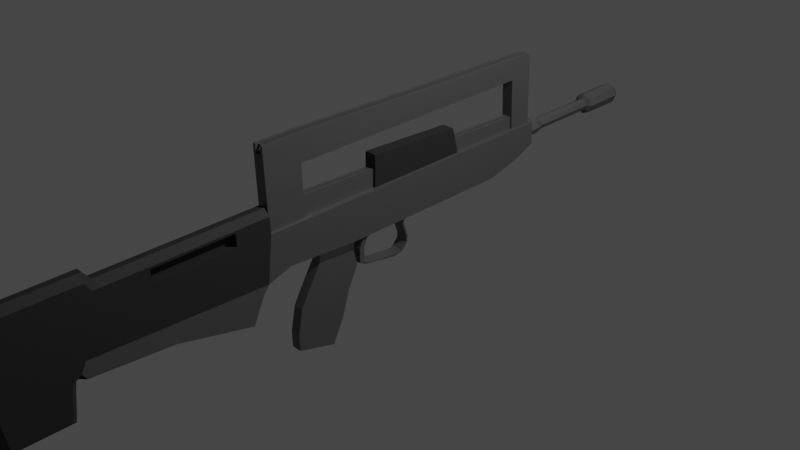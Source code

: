 # Source: FAMAS.blend  (saved by Blender 2.80.75; exported with 4.5.12 LTS)
import bpy
from mathutils import Matrix  # noqa: F401  (used for matrix-valued properties, if any)

bpy.ops.wm.read_factory_settings(use_empty=True)
scene = bpy.context.scene
scene.name = 'Scene'

# ---- collections
col_collection = bpy.data.collections.new('Collection'); scene.collection.children.link(col_collection)

# ---- materials (node trees are filled in below, after node groups)
mat_body = bpy.data.materials.new('Body')
mat_body.alpha_threshold = 0.0
mat_body.use_transparent_shadow = False
mat_body.line_color = (0.0, 0.0, 0.0, 1.0)
mat_secondary = bpy.data.materials.new('Secondary')
mat_secondary.use_transparent_shadow = False

# ---- material node trees
mat_body.use_nodes = True; mat_body.node_tree.nodes.clear()
_N = mat_body.node_tree.nodes; _L = mat_body.node_tree.links
n0 = _N.new('ShaderNodeOutputMaterial'); n0.name = 'Material Output'; n0.location = (300, 300)
n1 = _N.new('ShaderNodeBsdfPrincipled'); n1.name = 'Principled BSDF'; n1.location = (10, 300)
n1.distribution = 'GGX'
n1.subsurface_method = 'BURLEY'
n1.inputs[0].default_value = (0.1306, 0.1306, 0.1306, 1.0)
n1.inputs[1].default_value = 0.4682
n1.inputs[2].default_value = 0.4773
n1.inputs[3].default_value = 1.45
n1.inputs[27].default_value = (0.0, 0.0, 0.0, 1.0)
n1.inputs[28].default_value = 1.0
_L.new(n1.outputs[0], n0.inputs[0])
n0.is_active_output = True
mat_secondary.use_nodes = True; mat_secondary.node_tree.nodes.clear()
_N = mat_secondary.node_tree.nodes; _L = mat_secondary.node_tree.links
n0 = _N.new('ShaderNodeOutputMaterial'); n0.name = 'Material Output'; n0.location = (300, 300)
n1 = _N.new('ShaderNodeBsdfPrincipled'); n1.name = 'Principled BSDF'; n1.location = (10, 300)
n1.distribution = 'GGX'
n1.subsurface_method = 'BURLEY'
n1.inputs[0].default_value = (0.03266, 0.03266, 0.03266, 1.0)
n1.inputs[1].default_value = 0.35
n1.inputs[2].default_value = 0.7409
n1.inputs[3].default_value = 1.45
n1.inputs[27].default_value = (0.0, 0.0, 0.0, 1.0)
n1.inputs[28].default_value = 1.0
_L.new(n1.outputs[0], n0.inputs[0])
n0.is_active_output = True

# ---- world
world_world = bpy.data.worlds.new('World'); scene.world = world_world
world_world.use_nodes = True; world_world.node_tree.nodes.clear()
_N = world_world.node_tree.nodes; _L = world_world.node_tree.links
n0 = _N.new('ShaderNodeOutputWorld'); n0.name = 'World Output'; n0.location = (300, 300)
n1 = _N.new('ShaderNodeBackground'); n1.name = 'Background'; n1.location = (10, 300)
n1.inputs[0].default_value = (0.05088, 0.05088, 0.05088, 1.0)
_L.new(n1.outputs[0], n0.inputs[0])
n0.is_active_output = True
world_world.color = (0.05088, 0.05088, 0.05088)
world_world.use_sun_shadow = False
world_world.sun_shadow_jitter_overblur = 0.0

# ---- cameras
cam_camera = bpy.data.cameras.new('Camera')
cam_camera.clip_end = 100.0
cam_camera.ortho_scale = 7.314

# ---- lights
light_light = bpy.data.lights.new('Light', 'POINT')
light_light.transmission_factor = 0.0
light_light.energy = 1000.0
light_light.shadow_soft_size = 0.1
light_light.shadow_maximum_resolution = 0.006
light_light.use_absolute_resolution = True

# ---- meshes
me_cube_001 = bpy.data.meshes.new('Cube.001')
me_cube_001.from_pydata([(0.1041, -3.436, -0.3847), (0.1041, -3.362, 0.1041), (0.1041, -0.05724, -0.258), (0.1041, -0.05724, 0.1041), (0.1041, 0.2014, 0.1041), (0.1041, 0.2014, -0.1498), (0.1041, -2.831, -0.3199), (0.1041, -2.402, -0.3523), (0.1041, -0.437, -0.3523), (0.1041, -3.504, -0.4737), (0.1041, -3.173, -0.3002), (0.1041, -5.135, 0.1041), (0.1041, -5.291, -0.3056), (0.1041, -3.638, -0.7451), (0.1041, -4.454, -0.5466), (0.06602, -3.349, 0.09604), (0.06602, -3.349, 0.9497), (0.06602, -2.939, 0.09604), (0.06602, -2.939, 0.9497), (0.06602, -2.939, 0.6566), (0.06602, -3.349, 0.6566), (0.06602, 0.172, 0.8833), (0.06602, 0.172, 0.6566), (0.06602, -0.09383, 0.8906), (0.06602, -0.09383, 0.6566), (0.06602, 0.172, 0.08863), (0.06602, -0.09383, 0.08863), (0.05678, -2.802, -0.4412), (0.05678, -2.373, -0.4736), (0.05703, -2.913, -0.6129), (0.05703, -2.336, -0.6453), (0.05741, -3.053, -0.8467), (0.05741, -2.46, -0.8791), (0.05822, -3.114, -1.119), (0.05822, -2.554, -1.152), (0.05913, -3.112, -1.296), (0.05913, -2.693, -1.416), (0.1041, -2.629, -0.3154), (0.1041, -2.259, -0.3523), (0.1041, -2.546, -0.3135), (0.1041, -2.2, -0.3523), (0.06745, -2.259, -0.3918), (0.06745, -2.2, -0.3918), (0.06745, -2.305, -0.4855), (0.06745, -2.246, -0.4855), (0.06745, -2.309, -0.6408), (0.06745, -2.25, -0.6408), (0.06745, -2.243, -0.6787), (0.06745, -2.184, -0.6787), (0.06745, -1.845, -0.7527), (0.06745, -1.791, -0.7306), (0.06745, -1.74, -0.7313), (0.06745, -1.75, -0.7126), (0.06745, -1.672, -0.6595), (0.06745, -1.682, -0.6409), (0.06745, -1.657, -0.581), (0.06745, -1.678, -0.5838), (0.06745, -1.707, -0.4144), (0.06745, -1.728, -0.4171), (0.09852, -1.716, -0.342), (0.09852, -1.737, -0.3447), (0.03301, -2.939, 0.9497), (0.03301, -3.349, 0.09604), (0.03301, -2.939, 0.09604), (0.03301, -3.349, 0.9497), (0.03301, -3.349, 0.6566), (0.03301, -2.939, 0.6566), (0.03301, 0.172, 0.8833), (0.03301, 0.172, 0.6566), (0.03301, -0.09383, 0.6566), (0.03301, -0.09383, 0.8906), (0.03301, 0.172, 0.08863), (0.03301, -0.09383, 0.08863), (0.03301, -3.349, 0.8529), (0.03301, 0.172, 0.8529), (0.03301, -0.09383, 0.8529), (0.03301, -2.939, 0.8529), (0.04802, -3.314, 0.8434), (0.04802, -3.314, 0.9394), (0.04802, -3.3, 0.8434), (0.04802, -3.3, 0.9394), (0.01911, -3.3, 0.8807), (0.01911, -3.314, 0.8807), (0.02703, -3.3, 0.8998), (0.02703, -3.314, 0.8998), (0.01911, -3.3, 0.9189), (0.01911, -3.314, 0.9189), (0.003411, 0.1596, 0.7869), (0.003411, 0.1596, 0.8966), (0.003411, 0.1662, 0.7869), (0.003411, 0.1662, 0.8966), (0.06458, 0.3348, 0.05594), (0.06458, 0.1522, 0.05594), (0.09134, 0.3348, -0.008649), (0.09134, 0.1522, -0.008649), (0.06458, 0.3348, -0.07323), (0.06458, 0.1522, -0.07323), (0.04786, 0.4242, 0.03921), (0.06768, 0.4242, -0.008649), (0.04786, 0.4242, -0.0565), (0.04786, 1.198, 0.03921), (0.06768, 1.198, -0.00865), (0.04786, 1.198, -0.0565), (0.08322, 1.224, 0.07457), (0.1177, 1.224, -0.00865), (0.08322, 1.224, -0.09187), (0.08322, 1.677, 0.07457), (0.1177, 1.677, -0.008649), (0.08322, 1.677, -0.09187), (0.06799, 1.725, 0.05934), (0.09615, 1.725, -0.008649), (0.06799, 1.725, -0.07664), (-0.04108, -2.985, 0.07701), (-0.04108, -2.985, 0.3259), (-0.04108, -0.06343, 0.07701), (-0.04108, -0.06343, 0.236), (0.04559, -2.985, 0.07701), (0.04559, -2.985, 0.3259), (0.04559, -0.06343, 0.07701), (0.04559, -0.06343, 0.236), (0.002251, -0.06343, 0.07701), (0.002251, -0.06343, 0.236), (0.002251, -2.985, 0.07701), (0.002251, -2.985, 0.3259), (0.1041, -6.083, 0.1041), (0.03619, -6.153, 0.1041), (0.03619, -6.153, -0.258), (0.1041, -6.083, -0.2618), (0.03619, -3.365, 0.3553), (0.1041, -3.364, 0.2874), (0.1041, -6.082, 0.3553), (0.03619, -6.153, 0.3553), (0.03619, -6.153, -0.4737), (0.1041, -6.083, -0.4737), (0.03619, -5.09, 0.3553), (0.1041, -5.125, 0.2874), (0.1041, -5.443, -0.4737), (0.03619, -5.374, -0.4737), (0.1041, -5.306, -0.4791), (0.1041, -5.306, -0.4737), (0.1041, -5.344, -0.4128), (0.1041, -6.066, 0.3823), (0.03619, -6.097, 0.4502), (0.1041, -5.193, 0.3823), (0.03619, -5.158, 0.4502), (0.1041, -6.036, -0.8124), (0.03619, -6.096, -0.8803), (0.1041, -5.495, -0.8124), (0.03619, -5.437, -0.8803), (-0.1041, -3.436, -0.3847), (-0.1041, -3.362, 0.1041), (-0.1041, -0.05724, -0.258), (-0.1041, -0.05724, 0.1041), (0.0, -0.05724, -0.258), (0.0, -0.05724, 0.1041), (0.0, -3.436, -0.3847), (0.0, -3.362, 0.1041), (0.0, 0.2014, 0.1041), (-0.1041, 0.2014, 0.1041), (-0.1041, 0.2014, -0.1498), (0.0, 0.2014, -0.1498), (0.0, -2.834, -0.3199), (-0.1041, -2.831, -0.3199), (-0.1041, -2.402, -0.3523), (-0.1041, -0.437, -0.3523), (0.0, -0.437, -0.3523), (0.0, -2.404, -0.3523), (0.0, -6.153, -0.258), (0.0, -6.153, 0.1041), (0.0, -3.365, 0.3553), (0.0, -6.153, 0.3553), (0.0, -3.504, -0.4737), (-0.1041, -3.504, -0.4737), (0.0, -6.153, -0.4737), (0.0, -3.174, -0.3002), (-0.1041, -3.173, -0.3002), (0.0, -5.135, 0.1041), (-0.1041, -5.135, 0.1041), (-0.1041, -5.291, -0.3056), (0.0, -5.291, -0.3056), (0.0, -5.09, 0.3553), (0.0, -5.374, -0.4737), (0.0, -6.097, 0.4502), (0.0, -5.158, 0.4502), (0.0, -6.096, -0.8803), (0.0, -5.437, -0.8803), (0.0, -3.638, -0.7451), (-0.1041, -3.638, -0.7451), (0.0, -4.454, -0.5466), (-0.1041, -4.454, -0.5466), (-0.06602, -3.349, 0.09604), (-0.06602, -3.349, 0.9497), (-0.06602, -2.939, 0.09604), (-0.06602, -2.939, 0.9497), (0.0, -2.939, 0.09604), (0.0, -3.349, 0.09604), (-0.06602, -2.939, 0.6566), (-0.06602, -3.349, 0.6566), (0.0, -3.349, 0.6566), (0.0, -2.939, 0.6566), (-0.06602, 0.172, 0.8833), (-0.06602, 0.172, 0.6566), (0.0, 0.172, 0.6566), (-0.06602, -0.09383, 0.8906), (0.0, -0.09383, 0.6566), (-0.06602, -0.09383, 0.6566), (0.0, 0.172, 0.08863), (-0.06602, 0.172, 0.08863), (0.0, -0.09383, 0.08863), (-0.06602, -0.09383, 0.08863), (-0.05678, -2.802, -0.4412), (0.0, -2.804, -0.4412), (-0.05678, -2.373, -0.4736), (0.0, -2.375, -0.4736), (-0.05703, -2.913, -0.6129), (0.0, -2.916, -0.6129), (-0.05703, -2.336, -0.6453), (0.0, -2.339, -0.6453), (-0.05741, -3.053, -0.8467), (0.0, -3.056, -0.8467), (-0.05741, -2.46, -0.8791), (0.0, -2.463, -0.8791), (-0.05822, -3.114, -1.119), (0.0, -3.117, -1.119), (-0.05822, -2.554, -1.152), (0.0, -2.557, -1.152), (-0.05913, -3.112, -1.296), (0.0, -3.115, -1.296), (-0.05913, -2.693, -1.416), (0.0, -2.696, -1.415), (-0.1041, -2.629, -0.3154), (0.0, -2.631, -0.3154), (-0.1041, -2.259, -0.3523), (0.0, -2.261, -0.3523), (-0.1041, -2.546, -0.3135), (-0.1041, -2.2, -0.3523), (0.0, -2.548, -0.3135), (0.0, -2.202, -0.3523), (0.0, -2.202, -0.3918), (0.0, -2.261, -0.3918), (-0.06745, -2.259, -0.3918), (-0.06745, -2.2, -0.3918), (0.0, -2.248, -0.4855), (0.0, -2.307, -0.4855), (-0.06745, -2.305, -0.4855), (-0.06745, -2.246, -0.4855), (0.0, -2.252, -0.6408), (0.0, -2.311, -0.6408), (-0.06745, -2.309, -0.6408), (-0.06745, -2.25, -0.6408), (0.0, -2.187, -0.6787), (0.0, -2.245, -0.6787), (-0.06745, -2.243, -0.6787), (-0.06745, -2.184, -0.6787), (0.0, -1.793, -0.7313), (0.0, -1.847, -0.7535), (-0.06745, -1.845, -0.7527), (-0.06745, -1.791, -0.7306), (0.0, -1.749, -0.7133), (0.0, -1.739, -0.732), (-0.06745, -1.74, -0.7313), (-0.06745, -1.75, -0.7126), (0.0, -1.682, -0.6415), (0.0, -1.672, -0.6602), (-0.06745, -1.672, -0.6595), (-0.06745, -1.682, -0.6409), (0.0, -1.677, -0.5837), (0.0, -1.656, -0.5809), (-0.06745, -1.657, -0.581), (-0.06745, -1.678, -0.5838), (0.0, -1.727, -0.417), (0.0, -1.706, -0.4143), (-0.06745, -1.707, -0.4144), (-0.06745, -1.728, -0.4171), (0.0, -1.736, -0.3446), (0.0, -1.715, -0.3419), (-0.09852, -1.716, -0.342), (-0.09852, -1.737, -0.3447), (-0.03301, -2.939, 0.9497), (-0.03301, -3.349, 0.09604), (-0.03301, -2.939, 0.09604), (-0.03301, -3.349, 0.9497), (-0.03301, -3.349, 0.6566), (-0.03301, -2.939, 0.6566), (-0.03301, 0.172, 0.8833), (-0.03301, 0.172, 0.6566), (-0.03301, -0.09383, 0.6566), (-0.03301, -0.09383, 0.8906), (-0.03301, 0.172, 0.08863), (-0.03301, -0.09383, 0.08863), (-0.03301, -3.349, 0.8529), (0.0, -3.349, 0.8529), (-0.03301, 0.172, 0.8529), (-0.03301, -0.09383, 0.8529), (0.0, 0.172, 0.8529), (0.0, -0.09383, 0.8529), (0.0, -2.939, 0.8529), (-0.03301, -2.939, 0.8529), (-0.04802, -3.314, 0.8434), (-0.04802, -3.314, 0.9394), (-0.04802, -3.3, 0.8434), (-0.04802, -3.3, 0.9394), (0.0, -3.3, 0.8434), (0.0, -3.3, 0.9394), (0.0, -3.314, 0.8434), (0.0, -3.314, 0.9394), (0.0, -3.3, 0.8727), (0.0, -3.314, 0.8727), (-0.01911, -3.3, 0.8807), (-0.01911, -3.314, 0.8807), (-0.02703, -3.3, 0.8998), (-0.02703, -3.314, 0.8998), (-0.01911, -3.3, 0.9189), (-0.01911, -3.314, 0.9189), (0.0, -3.3, 0.9268), (0.0, -3.314, 0.9268), (-0.003411, 0.1596, 0.7869), (-0.003411, 0.1596, 0.8966), (-0.003411, 0.1662, 0.7869), (-0.003411, 0.1662, 0.8966), (0.0, 0.1662, 0.7869), (0.0, 0.1662, 0.8966), (0.0, 0.1596, 0.7869), (0.0, 0.1596, 0.8966), (0.0, 0.3348, 0.08269), (0.0, 0.1522, 0.08269), (-0.06458, 0.3348, 0.05594), (-0.06458, 0.1522, 0.05594), (-0.09134, 0.3348, -0.008649), (-0.09134, 0.1522, -0.008649), (-0.06458, 0.3348, -0.07323), (-0.06458, 0.1522, -0.07323), (0.0, 0.3348, -0.09999), (0.0, 0.1522, -0.09999), (0.0, 0.4242, 0.05903), (-0.04786, 0.4242, 0.03921), (-0.06768, 0.4242, -0.008649), (-0.04786, 0.4242, -0.0565), (0.0, 0.4242, -0.07633), (0.0, 1.198, 0.05903), (-0.04786, 1.198, 0.03921), (-0.06768, 1.198, -0.00865), (-0.04786, 1.198, -0.0565), (0.0, 1.198, -0.07633), (0.0, 1.224, 0.109), (-0.08322, 1.224, 0.07457), (-0.1177, 1.224, -0.00865), (-0.08322, 1.224, -0.09187), (0.0, 1.224, -0.1263), (0.0, 1.677, 0.109), (-0.08322, 1.677, 0.07457), (-0.1177, 1.677, -0.008649), (-0.08322, 1.677, -0.09187), (0.0, 1.677, -0.1263), (0.0, 1.725, 0.0875), (-0.06799, 1.725, 0.05934), (-0.09615, 1.725, -0.008649), (-0.06799, 1.725, -0.07664), (0.0, 1.725, -0.1048), (0.04108, -2.985, 0.07701), (0.04108, -2.985, 0.3259), (0.04108, -0.06343, 0.07701), (0.04108, -0.06343, 0.236), (-0.04559, -2.985, 0.07701), (-0.04559, -2.985, 0.3259), (-0.04559, -0.06343, 0.07701), (-0.04559, -0.06343, 0.236), (-0.002251, -0.06343, 0.07701), (-0.002251, -0.06343, 0.236), (-0.002251, -2.985, 0.07701), (-0.002251, -2.985, 0.3259), (-0.1041, -6.083, 0.1041), (-0.03619, -6.153, 0.1041), (-0.03619, -6.153, -0.258), (-0.1041, -6.083, -0.2618), (-0.03619, -3.365, 0.3553), (-0.1041, -3.364, 0.2874), (-0.1041, -6.082, 0.3553), (-0.03619, -6.153, 0.3553), (-0.03619, -6.153, -0.4737), (-0.1041, -6.083, -0.4737), (-0.03619, -5.09, 0.3553), (-0.1041, -5.125, 0.2874), (-0.1041, -5.443, -0.4737), (-0.03619, -5.374, -0.4737), (-0.1041, -5.306, -0.4791), (-0.1041, -5.306, -0.4737), (-0.1041, -5.344, -0.4128), (-0.1041, -6.066, 0.3823), (-0.03619, -6.097, 0.4502), (-0.1041, -5.193, 0.3823), (-0.03619, -5.158, 0.4502), (-0.1041, -6.036, -0.8124), (-0.03619, -6.096, -0.8803), (-0.1041, -5.495, -0.8124), (-0.03619, -5.437, -0.8803), (0.1041, -3.736, 0.2638), (0.1041, -3.734, 0.1277), (0.1041, -4.602, 0.1277), (0.1041, -4.6, 0.2638), (0.1041, -4.623, 0.2874), (0.1041, -3.713, 0.2874), (0.1041, -4.626, 0.1041), (0.1041, -3.71, 0.1041), (0.01816, -4.6, 0.2638), (0.01816, -3.736, 0.2638), (0.01816, -4.602, 0.1277), (0.01816, -3.734, 0.1277)], [], [(2, 153, 160, 5), (2, 3, 1, 0, 10, 6, 37, 39), (153, 2, 8, 165), (3, 154, 156, 1), (170, 131, 142, 182), (160, 157, 4, 5), (154, 3, 4, 157), (3, 2, 5, 4), (233, 38, 7, 166), (174, 10, 0, 155), (37, 6, 7, 38), (7, 6, 27, 28), (168, 125, 131, 170), (155, 0, 9, 171), (126, 125, 168, 167), (130, 135, 143, 141), (1, 156, 169, 128, 129), (124, 11, 135, 130), (134, 180, 183, 144), (12, 127, 133, 136, 140), (128, 169, 180, 134), (161, 6, 10, 174), (138, 137, 181, 188, 14), (171, 9, 13, 186), (126, 167, 173, 132), (11, 402, 400, 135), (0, 1, 403, 402, 11, 12), (185, 148, 146, 184), (9, 139, 138, 14, 13), (132, 173, 184, 146), (136, 133, 145, 147), (144, 183, 182, 142), (186, 13, 14, 188), (181, 137, 148, 185), (0, 12, 140, 139, 9), (70, 23, 21, 67), (19, 18, 16, 20), (63, 17, 15, 62), (68, 69, 75, 74), (62, 65, 198, 195), (17, 19, 20, 15), (63, 66, 19, 17), (68, 22, 25, 71), (23, 24, 22, 21), (18, 19, 24, 23), (198, 65, 73, 291), (61, 18, 23, 70), (72, 208, 206, 71), (69, 204, 208, 72), (22, 24, 26, 25), (213, 28, 30, 217), (166, 7, 28, 213), (6, 161, 211, 27), (30, 29, 31, 32), (28, 27, 29, 30), (27, 211, 215, 29), (29, 215, 219, 31), (217, 30, 32, 221), (34, 33, 35, 36), (221, 32, 34, 225), (32, 31, 33, 34), (31, 219, 223, 33), (35, 227, 229, 36), (33, 223, 227, 35), (225, 34, 36, 229), (39, 37, 38, 40), (165, 8, 40, 237), (2, 39, 40, 8), (42, 41, 43, 44), (40, 38, 41, 42), (38, 233, 239, 41), (237, 40, 42, 238), (242, 44, 46, 246), (238, 42, 44, 242), (41, 239, 243, 43), (46, 45, 47, 48), (43, 243, 247, 45), (44, 43, 45, 46), (246, 46, 48, 250), (45, 247, 251, 47), (254, 50, 52, 258), (250, 48, 50, 254), (47, 251, 255, 49), (48, 47, 49, 50), (52, 51, 53, 54), (49, 255, 259, 51), (50, 49, 51, 52), (262, 54, 56, 266), (258, 52, 54, 262), (51, 259, 263, 53), (55, 267, 271, 57), (53, 263, 267, 55), (54, 53, 55, 56), (58, 57, 59, 60), (56, 55, 57, 58), (266, 56, 58, 270), (274, 60, 59, 275), (270, 58, 60, 274), (57, 271, 275, 59), (24, 69, 72, 26), (26, 72, 71, 25), (66, 61, 70, 69), (19, 66, 69, 24), (202, 68, 71, 206), (16, 64, 73, 65, 20), (194, 199, 66, 63), (15, 20, 65, 62), (73, 64, 61, 76), (18, 61, 64, 16), (194, 63, 62, 195), (202, 68, 74, 294), (295, 294, 74, 75), (76, 296, 295, 75), (296, 291, 73, 76), (65, 66, 76, 73), (69, 66, 76, 75), (74, 67, 21, 22, 68), (75, 70, 67, 74), (302, 306, 81, 83, 85, 314, 303, 80, 79), (79, 80, 78, 77), (302, 79, 77, 304), (80, 303, 305, 78), (77, 78, 305, 315, 86, 84, 82, 307, 304), (81, 306, 307, 82), (82, 84, 83, 81), (84, 86, 85, 83), (320, 321, 90, 89), (89, 90, 88, 87), (320, 89, 87, 322), (90, 321, 323, 88), (87, 88, 323, 322), (324, 325, 92, 91), (91, 92, 94, 93), (93, 94, 96, 95), (95, 96, 333, 332), (92, 325, 333, 96, 94), (93, 95, 99, 98), (95, 332, 338, 99), (91, 93, 98, 97), (324, 91, 97, 334), (101, 102, 105, 104), (99, 338, 343, 102), (97, 98, 101, 100), (98, 99, 102, 101), (334, 97, 100, 339), (339, 100, 103, 344), (102, 343, 348, 105), (100, 101, 104, 103), (108, 353, 358, 111), (104, 105, 108, 107), (344, 103, 106, 349), (105, 348, 353, 108), (103, 104, 107, 106), (106, 107, 110, 109), (107, 108, 111, 110), (349, 106, 109, 354), (358, 354, 109, 110, 111), (120, 121, 119, 118), (118, 119, 117, 116), (122, 123, 113, 112), (120, 118, 116, 122), (119, 121, 123, 117), (116, 117, 123, 122), (114, 115, 121, 120), (136, 137, 138, 139, 140), (125, 126, 127, 124), (135, 400, 401, 129, 128, 134), (131, 125, 124, 130), (133, 127, 126, 132), (141, 143, 144, 142), (130, 141, 142, 131), (143, 135, 134, 144), (147, 145, 146, 148), (132, 146, 145, 133), (148, 137, 136, 147), (12, 11, 124, 127), (151, 159, 160, 153), (151, 234, 230, 162, 175, 149, 150, 152), (153, 165, 164, 151), (152, 150, 156, 154), (170, 182, 389, 378), (160, 159, 158, 157), (154, 157, 158, 152), (152, 158, 159, 151), (233, 166, 163, 232), (174, 155, 149, 175), (230, 232, 163, 162), (163, 212, 210, 162), (236, 237, 165, 153), (168, 170, 378, 372), (155, 171, 172, 149), (176, 168, 167, 179), (373, 167, 168, 372), (377, 388, 390, 382), (150, 376, 375, 169, 156), (176, 180, 170, 168), (371, 377, 382, 177), (381, 391, 183, 180), (179, 181, 171, 155), (178, 387, 383, 380, 374), (375, 381, 180, 169), (161, 174, 175, 162), (385, 189, 188, 181, 384), (167, 173, 181, 179), (171, 186, 187, 172), (156, 169, 180, 176), (373, 379, 173, 167), (177, 382, 376, 150), (149, 178, 177, 150), (156, 176, 179, 155), (185, 184, 393, 395), (172, 187, 189, 385, 386), (180, 183, 182, 170), (379, 393, 184, 173), (173, 184, 185, 181), (383, 394, 392, 380), (391, 389, 182, 183), (186, 188, 189, 187), (181, 188, 186, 171), (181, 185, 395, 384), (149, 172, 386, 387, 178), (287, 284, 200, 203), (196, 197, 191, 193), (280, 279, 190, 192), (285, 292, 293, 286), (279, 195, 198, 282), (192, 190, 197, 196), (280, 192, 196, 283), (285, 288, 207, 201), (203, 200, 201, 205), (193, 203, 205, 196), (198, 291, 290, 282), (278, 287, 203, 193), (289, 288, 206, 208), (286, 289, 208, 204), (201, 207, 209, 205), (213, 217, 216, 212), (161, 211, 213, 166), (166, 213, 212, 163), (162, 210, 211, 161), (216, 220, 218, 214), (212, 216, 214, 210), (210, 214, 215, 211), (211, 215, 217, 213), (219, 223, 225, 221), (214, 218, 219, 215), (215, 219, 221, 217), (217, 221, 220, 216), (224, 228, 226, 222), (221, 225, 224, 220), (220, 224, 222, 218), (218, 222, 223, 219), (226, 228, 229, 227), (222, 226, 227, 223), (223, 227, 229, 225), (225, 229, 228, 224), (161, 166, 233, 231), (234, 235, 232, 230), (233, 239, 238, 237), (165, 237, 235, 164), (151, 164, 235, 234), (231, 233, 237, 236), (241, 245, 244, 240), (235, 241, 240, 232), (232, 240, 239, 233), (237, 238, 241, 235), (242, 246, 249, 245), (239, 243, 242, 238), (238, 242, 245, 241), (240, 244, 243, 239), (249, 253, 252, 248), (244, 248, 247, 243), (245, 249, 248, 244), (243, 247, 246, 242), (251, 255, 254, 250), (247, 251, 250, 246), (246, 250, 253, 249), (248, 252, 251, 247), (254, 258, 261, 257), (250, 254, 257, 253), (252, 256, 255, 251), (253, 257, 256, 252), (261, 265, 264, 260), (256, 260, 259, 255), (257, 261, 260, 256), (255, 259, 258, 254), (262, 266, 269, 265), (259, 263, 262, 258), (258, 262, 265, 261), (260, 264, 263, 259), (268, 272, 271, 267), (264, 268, 267, 263), (265, 269, 268, 264), (263, 267, 266, 262), (273, 277, 276, 272), (269, 273, 272, 268), (267, 271, 270, 266), (266, 270, 273, 269), (274, 275, 276, 277), (271, 275, 274, 270), (270, 274, 277, 273), (272, 276, 275, 271), (205, 209, 289, 286), (209, 207, 288, 289), (283, 286, 287, 278), (196, 205, 286, 283), (202, 206, 288, 285), (191, 197, 282, 290, 281), (194, 280, 283, 199), (190, 279, 282, 197), (290, 297, 278, 281), (193, 191, 281, 278), (194, 195, 279, 280), (202, 294, 292, 285), (295, 293, 292, 294), (297, 293, 295, 296), (296, 297, 290, 291), (282, 290, 297, 283), (286, 293, 297, 283), (292, 285, 201, 200, 284), (293, 292, 284, 287), (302, 300, 301, 303, 314, 312, 310, 308, 306), (300, 298, 299, 301), (302, 304, 298, 300), (301, 299, 305, 303), (298, 304, 307, 309, 311, 313, 315, 305, 299), (308, 309, 307, 306), (309, 308, 310, 311), (311, 310, 312, 313), (320, 318, 319, 321), (318, 316, 317, 319), (320, 322, 316, 318), (319, 317, 323, 321), (316, 322, 323, 317), (324, 326, 327, 325), (326, 328, 329, 327), (328, 330, 331, 329), (330, 332, 333, 331), (327, 329, 331, 333, 325), (328, 336, 337, 330), (330, 337, 338, 332), (326, 335, 336, 328), (324, 334, 335, 326), (341, 346, 347, 342), (337, 342, 343, 338), (335, 340, 341, 336), (336, 341, 342, 337), (334, 339, 340, 335), (339, 344, 345, 340), (342, 347, 348, 343), (340, 345, 346, 341), (352, 357, 358, 353), (346, 351, 352, 347), (344, 349, 350, 345), (347, 352, 353, 348), (345, 350, 351, 346), (350, 355, 356, 351), (351, 356, 357, 352), (349, 354, 355, 350), (358, 357, 356, 355, 354), (367, 365, 366, 368), (365, 363, 364, 366), (369, 359, 360, 370), (367, 369, 363, 365), (366, 364, 370, 368), (363, 369, 370, 364), (361, 367, 368, 362), (383, 387, 386, 385, 384), (372, 371, 374, 373), (382, 381, 375, 376), (378, 377, 371, 372), (380, 379, 373, 374), (388, 389, 391, 390), (377, 378, 389, 388), (390, 391, 381, 382), (394, 395, 393, 392), (379, 380, 392, 393), (395, 394, 383, 384), (178, 374, 371, 177), (401, 403, 1, 129), (399, 398, 406, 404), (399, 396, 401, 400), (397, 398, 402, 403), (396, 397, 403, 401), (398, 399, 400, 402), (404, 406, 407, 405), (398, 397, 407, 406), (397, 396, 405, 407), (396, 399, 404, 405)])
me_cube_001.polygons.foreach_set('material_index', [0, 0, 0, 0, 1, 0, 0, 0, 0, 0, 0, 0, 1, 0, 1, 1, 0, 1, 1, 1, 1, 0, 0, 0, 1, 1, 1, 1, 0, 1, 1, 1, 0, 1, 0, 0, 0, 0, 0, 0, 0, 0, 0, 0, 0, 0, 0, 0, 0, 0, 0, 0, 0, 0, 0, 0, 0, 0, 0, 0, 0, 0, 0, 0, 0, 0, 0, 0, 0, 0, 0, 0, 0, 0, 0, 0, 0, 0, 0, 0, 0, 0, 0, 0, 0, 0, 0, 0, 0, 0, 0, 0, 0, 0, 0, 0, 0, 0, 0, 0, 0, 0, 0, 0, 0, 0, 0, 0, 0, 0, 0, 0, 0, 0, 0, 0, 0, 0, 0, 0, 0, 0, 0, 0, 0, 0, 0, 0, 0, 0, 0, 0, 0, 0, 0, 0, 0, 0, 0, 0, 0, 0, 0, 0, 0, 0, 0, 0, 0, 0, 0, 0, 0, 0, 0, 0, 0, 0, 0, 0, 0, 0, 0, 0, 1, 1, 1, 1, 1, 1, 1, 1, 1, 1, 1, 1, 0, 0, 0, 0, 1, 0, 0, 0, 0, 0, 0, 0, 0, 1, 0, 0, 1, 1, 0, 0, 1, 1, 0, 1, 1, 0, 0, 0, 0, 0, 0, 1, 1, 0, 1, 0, 1, 1, 0, 1, 1, 0, 0, 1, 0, 0, 0, 0, 0, 0, 0, 0, 0, 0, 0, 0, 0, 0, 0, 0, 0, 0, 0, 0, 0, 0, 0, 0, 0, 0, 0, 0, 0, 0, 0, 0, 0, 0, 0, 0, 0, 0, 0, 0, 0, 0, 0, 0, 0, 0, 0, 0, 0, 0, 0, 0, 0, 0, 0, 0, 0, 0, 0, 0, 0, 0, 0, 0, 0, 0, 0, 0, 0, 0, 0, 0, 0, 0, 0, 0, 0, 0, 0, 0, 0, 0, 0, 0, 0, 0, 0, 0, 0, 0, 0, 0, 0, 0, 0, 0, 0, 0, 0, 0, 0, 0, 0, 0, 0, 0, 0, 0, 0, 0, 0, 0, 0, 0, 0, 0, 0, 0, 0, 0, 0, 0, 0, 0, 0, 0, 0, 0, 0, 0, 0, 0, 0, 0, 0, 0, 0, 0, 0, 0, 0, 0, 0, 0, 0, 0, 0, 1, 1, 1, 1, 1, 1, 1, 1, 1, 1, 1, 1, 1, 1, 1, 1, 1, 1, 1, 1, 1, 0])
_uv = me_cube_001.uv_layers.new(name='UVMap')
_uv.uv.foreach_set('vector', [0.375, 0.5, 0.25, 0.5, 0.25, 0.5, 0.375, 0.5, 0.375, 0.5, 0.625, 0.5, 0.625, 0.75, 0.375, 0.75, 0.375, 0.7248, 0.375, 0.6997, 0.375, 0.6851, 0.375, 0.6792, 0.25, 0.5, 0.375, 0.5, 0.375, 0.5, 0.25, 0.5, 0.625, 0.5, 0.75, 0.5, 0.75, 0.75, 0.625, 0.75, 0.625, 0.875, 0.625, 0.8315, 0.625, 0.8315, 0.625, 0.875, 0.375, 0.375, 0.625, 0.375, 0.625, 0.5, 0.375, 0.5, 0.75, 0.5, 0.625, 0.5, 0.625, 0.5, 0.75, 0.5, 0.625, 0.5, 0.375, 0.5, 0.375, 0.5, 0.625, 0.5, 0.25, 0.6853, 0.375, 0.6851, 0.375, 0.6997, 0.25, 0.6999, 0.25, 0.7249, 0.375, 0.7248, 0.375, 0.75, 0.25, 0.75, 0.375, 0.6851, 0.375, 0.6997, 0.375, 0.6997, 0.375, 0.6851, 0.375, 0.6997, 0.375, 0.6997, 0.375, 0.6997, 0.375, 0.6997, 0.625, 0.875, 0.625, 0.8315, 0.625, 0.8315, 0.625, 0.875, 0.25, 0.75, 0.375, 0.75, 0.375, 0.75, 0.25, 0.75, 0.375, 0.8315, 0.625, 0.8315, 0.625, 0.875, 0.375, 0.875, 0.625, 0.75, 0.625, 0.75, 0.625, 0.75, 0.625, 0.75, 0.625, 0.75, 0.75, 0.75, 0.75, 0.75, 0.7065, 0.75, 0.625, 0.75, 0.625, 0.75, 0.625, 0.75, 0.625, 0.75, 0.625, 0.75, 0.7065, 0.75, 0.75, 0.75, 0.75, 0.75, 0.7065, 0.75, 0.375, 0.75, 0.375, 0.75, 0.375, 0.75, 0.375, 0.75, 0.375, 0.75, 0.7065, 0.75, 0.75, 0.75, 0.75, 0.75, 0.7065, 0.75, 0.25, 0.6999, 0.375, 0.6997, 0.375, 0.7248, 0.25, 0.7249, 0.375, 0.75, 0.2935, 0.75, 0.25, 0.75, 0.25, 0.75, 0.375, 0.75, 0.25, 0.75, 0.375, 0.75, 0.375, 0.75, 0.25, 0.75, 0.375, 0.8315, 0.375, 0.875, 0.375, 0.875, 0.375, 0.8315, 0.625, 0.75, 0.625, 0.75, 0.625, 0.75, 0.625, 0.75, 0.375, 0.75, 0.625, 0.75, 0.625, 0.75, 0.625, 0.75, 0.625, 0.75, 0.375, 0.75, 0.25, 0.75, 0.2935, 0.75, 0.2935, 0.75, 0.25, 0.75, 0.375, 0.75, 0.375, 0.75, 0.375, 0.75, 0.375, 0.75, 0.375, 0.75, 0.375, 0.8315, 0.375, 0.875, 0.375, 0.875, 0.375, 0.8315, 0.375, 0.75, 0.375, 0.75, 0.375, 0.75, 0.375, 0.75, 0.7065, 0.75, 0.75, 0.75, 0.75, 0.75, 0.7065, 0.75, 0.25, 0.75, 0.375, 0.75, 0.375, 0.75, 0.25, 0.75, 0.25, 0.75, 0.2935, 0.75, 0.2935, 0.75, 0.25, 0.75, 0.375, 0.75, 0.375, 0.75, 0.375, 0.75, 0.375, 0.75, 0.375, 0.75, 0.6875, 0.5, 0.625, 0.5, 0.625, 0.5, 0.6875, 0.5, 0.5392, 0.5, 0.625, 0.5, 0.625, 0.75, 0.5392, 0.75, 0.3125, 0.5, 0.375, 0.5, 0.375, 0.75, 0.3125, 0.75, 0.5392, 0.4375, 0.5392, 0.4375, 0.5392, 0.4375, 0.5392, 0.4375, 0.375, 0.8125, 0.5392, 0.8125, 0.5392, 0.875, 0.375, 0.875, 0.375, 0.5, 0.5392, 0.5, 0.5392, 0.75, 0.375, 0.75, 0.375, 0.4375, 0.5392, 0.4375, 0.5392, 0.5, 0.375, 0.5, 0.5392, 0.4375, 0.5392, 0.5, 0.5392, 0.5, 0.5392, 0.4375, 0.625, 0.5, 0.5392, 0.5, 0.5392, 0.5, 0.625, 0.5, 0.625, 0.5, 0.5392, 0.5, 0.5392, 0.5, 0.625, 0.5, 0.5392, 0.875, 0.5392, 0.8125, 0.5392, 0.8125, 0.5392, 0.875, 0.6875, 0.5, 0.625, 0.5, 0.625, 0.5, 0.6875, 0.5, 0.5392, 0.4375, 0.5392, 0.375, 0.5392, 0.375, 0.5392, 0.4375, 0.5392, 0.4375, 0.5392, 0.375, 0.5392, 0.375, 0.5392, 0.4375, 0.5392, 0.5, 0.5392, 0.5, 0.5392, 0.5, 0.5392, 0.5, 0.25, 0.6999, 0.375, 0.6997, 0.375, 0.6997, 0.25, 0.6999, 0.25, 0.6999, 0.375, 0.6997, 0.375, 0.6997, 0.25, 0.6999, 0.375, 0.6997, 0.25, 0.6999, 0.25, 0.6999, 0.375, 0.6997, 0.375, 0.6997, 0.375, 0.6997, 0.375, 0.6997, 0.375, 0.6997, 0.375, 0.6997, 0.375, 0.6997, 0.375, 0.6997, 0.375, 0.6997, 0.375, 0.6997, 0.25, 0.6999, 0.25, 0.6999, 0.375, 0.6997, 0.375, 0.6997, 0.25, 0.6999, 0.25, 0.6999, 0.375, 0.6997, 0.25, 0.6999, 0.375, 0.6997, 0.375, 0.6997, 0.25, 0.6999, 0.375, 0.6997, 0.375, 0.6997, 0.375, 0.6997, 0.375, 0.6997, 0.25, 0.6999, 0.375, 0.6997, 0.375, 0.6997, 0.25, 0.6999, 0.375, 0.6997, 0.375, 0.6997, 0.375, 0.6997, 0.375, 0.6997, 0.375, 0.6997, 0.25, 0.6999, 0.25, 0.6999, 0.375, 0.6997, 0.375, 0.6997, 0.25, 0.6999, 0.25, 0.6999, 0.375, 0.6997, 0.375, 0.6997, 0.25, 0.6999, 0.25, 0.6999, 0.375, 0.6997, 0.25, 0.6999, 0.375, 0.6997, 0.375, 0.6997, 0.25, 0.6999, 0.375, 0.6792, 0.375, 0.6851, 0.375, 0.6851, 0.375, 0.6792, 0.25, 0.5, 0.375, 0.5, 0.375, 0.6792, 0.25, 0.6793, 0.375, 0.5, 0.375, 0.6792, 0.375, 0.6792, 0.375, 0.5, 0.375, 0.6792, 0.375, 0.6851, 0.375, 0.6851, 0.375, 0.6792, 0.375, 0.6792, 0.375, 0.6851, 0.375, 0.6851, 0.375, 0.6792, 0.375, 0.6851, 0.25, 0.6853, 0.25, 0.6853, 0.375, 0.6851, 0.25, 0.6793, 0.375, 0.6792, 0.375, 0.6792, 0.25, 0.6793, 0.25, 0.6793, 0.375, 0.6792, 0.375, 0.6792, 0.25, 0.6793, 0.25, 0.6793, 0.375, 0.6792, 0.375, 0.6792, 0.25, 0.6793, 0.375, 0.6851, 0.25, 0.6853, 0.25, 0.6853, 0.375, 0.6851, 0.375, 0.6792, 0.375, 0.6851, 0.375, 0.6851, 0.375, 0.6792, 0.375, 0.6851, 0.25, 0.6853, 0.25, 0.6853, 0.375, 0.6851, 0.375, 0.6792, 0.375, 0.6851, 0.375, 0.6851, 0.375, 0.6792, 0.25, 0.6793, 0.375, 0.6792, 0.375, 0.6792, 0.25, 0.6793, 0.375, 0.6851, 0.25, 0.6853, 0.25, 0.6853, 0.375, 0.6851, 0.25, 0.6793, 0.375, 0.6792, 0.375, 0.6792, 0.25, 0.6793, 0.25, 0.6793, 0.375, 0.6792, 0.375, 0.6792, 0.25, 0.6793, 0.375, 0.6851, 0.25, 0.6853, 0.25, 0.6853, 0.375, 0.6851, 0.375, 0.6792, 0.375, 0.6851, 0.375, 0.6851, 0.375, 0.6792, 0.375, 0.6792, 0.375, 0.6851, 0.375, 0.6851, 0.375, 0.6792, 0.375, 0.6851, 0.25, 0.6853, 0.25, 0.6853, 0.375, 0.6851, 0.375, 0.6792, 0.375, 0.6851, 0.375, 0.6851, 0.375, 0.6792, 0.25, 0.6793, 0.375, 0.6792, 0.375, 0.6792, 0.25, 0.6793, 0.25, 0.6793, 0.375, 0.6792, 0.375, 0.6792, 0.25, 0.6793, 0.375, 0.6851, 0.25, 0.6853, 0.25, 0.6853, 0.375, 0.6851, 0.375, 0.6851, 0.25, 0.6853, 0.25, 0.6853, 0.375, 0.6851, 0.375, 0.6851, 0.25, 0.6853, 0.25, 0.6853, 0.375, 0.6851, 0.375, 0.6792, 0.375, 0.6851, 0.375, 0.6851, 0.375, 0.6792, 0.375, 0.6792, 0.375, 0.6851, 0.375, 0.6851, 0.375, 0.6792, 0.375, 0.6792, 0.375, 0.6851, 0.375, 0.6851, 0.375, 0.6792, 0.25, 0.6793, 0.375, 0.6792, 0.375, 0.6792, 0.25, 0.6793, 0.25, 0.6793, 0.375, 0.6792, 0.375, 0.6851, 0.25, 0.6853, 0.25, 0.6793, 0.375, 0.6792, 0.375, 0.6792, 0.25, 0.6793, 0.375, 0.6851, 0.25, 0.6853, 0.25, 0.6853, 0.375, 0.6851, 0.5392, 0.5, 0.5392, 0.4375, 0.5392, 0.4375, 0.5392, 0.5, 0.5392, 0.5, 0.5392, 0.4375, 0.5392, 0.4375, 0.5392, 0.5, 0.5392, 0.4375, 0.6875, 0.5, 0.6875, 0.5, 0.5392, 0.4375, 0.5392, 0.5, 0.5392, 0.4375, 0.5392, 0.4375, 0.5392, 0.5, 0.5392, 0.375, 0.5392, 0.4375, 0.5392, 0.4375, 0.5392, 0.375, 0.0, 0.0, 0.0, 0.0, 0.0, 0.0, 0.0, 0.0, 0.0, 0.0, 0.375, 0.375, 0.5392, 0.375, 0.5392, 0.4375, 0.375, 0.4375, 0.375, 0.75, 0.5392, 0.75, 0.5392, 0.8125, 0.375, 0.8125, 0.0, 0.0, 0.0, 0.0, 0.0, 0.0, 0.0, 0.0, 0.625, 0.5, 0.6875, 0.5, 0.6875, 0.75, 0.625, 0.75, 0.25, 0.5, 0.3125, 0.5, 0.3125, 0.75, 0.25, 0.75, 0.5392, 0.375, 0.5392, 0.4375, 0.5392, 0.4375, 0.5392, 0.375, 0.5392, 0.375, 0.5392, 0.375, 0.5392, 0.4375, 0.5392, 0.4375, 0.5392, 0.4375, 0.5392, 0.375, 0.5392, 0.375, 0.5392, 0.4375, 0.5392, 0.375, 0.5392, 0.875, 0.5392, 0.8125, 0.5392, 0.4375, 0.5392, 0.8125, 0.5392, 0.4375, 0.5392, 0.4375, 0.5392, 0.8125, 0.5392, 0.4375, 0.5392, 0.4375, 0.5392, 0.4375, 0.5392, 0.4375, 0.0, 0.0, 0.0, 0.0, 0.0, 0.0, 0.0, 0.0, 0.0, 0.0, 0.0, 0.0, 0.0, 0.0, 0.0, 0.0, 0.0, 0.0, 0.375, 0.375, 0.4514, 0.375, 0.472, 0.4247, 0.5217, 0.4454, 0.5715, 0.4247, 0.5921, 0.375, 0.625, 0.375, 0.625, 0.5, 0.375, 0.5, 0.375, 0.5, 0.625, 0.5, 0.625, 0.75, 0.375, 0.75, 0.25, 0.5, 0.375, 0.5, 0.375, 0.75, 0.25, 0.75, 0.625, 0.5, 0.75, 0.5, 0.75, 0.75, 0.625, 0.75, 0.375, 0.75, 0.625, 0.75, 0.625, 0.875, 0.5921, 0.875, 0.5715, 0.8253, 0.5217, 0.8046, 0.472, 0.8253, 0.4514, 0.875, 0.375, 0.875, 0.472, 0.4247, 0.4514, 0.375, 0.4514, 0.875, 0.472, 0.8253, 0.472, 0.8253, 0.5217, 0.8046, 0.5217, 0.4454, 0.472, 0.4247, 0.5217, 0.8046, 0.5715, 0.8253, 0.5715, 0.4247, 0.5217, 0.4454, 0.375, 0.375, 0.625, 0.375, 0.625, 0.5, 0.375, 0.5, 0.375, 0.5, 0.625, 0.5, 0.625, 0.75, 0.375, 0.75, 0.25, 0.5, 0.375, 0.5, 0.375, 0.75, 0.25, 0.75, 0.625, 0.5, 0.75, 0.5, 0.75, 0.75, 0.625, 0.75, 0.375, 0.75, 0.625, 0.75, 0.625, 0.875, 0.375, 0.875, 1.0, 0.5, 1.0, 1.0, 0.875, 1.0, 0.875, 0.5, 0.875, 0.5, 0.875, 1.0, 0.75, 1.0, 0.75, 0.5, 0.75, 0.5, 0.75, 1.0, 0.625, 1.0, 0.625, 0.5, 0.625, 0.5, 0.625, 1.0, 0.5, 1.0, 0.5, 0.5, 0.4197, 0.4197, 0.25, 0.49, 0.25, 0.01, 0.4197, 0.08029, 0.49, 0.25, 0.75, 0.5, 0.625, 0.5, 0.625, 0.5, 0.75, 0.5, 0.625, 0.5, 0.5, 0.5, 0.5, 0.5, 0.625, 0.5, 0.875, 0.5, 0.75, 0.5, 0.75, 0.5, 0.875, 0.5, 1.0, 0.5, 0.875, 0.5, 0.875, 0.5, 1.0, 0.5, 0.75, 0.5, 0.625, 0.5, 0.625, 0.5, 0.75, 0.5, 0.625, 0.5, 0.5, 0.5, 0.5, 0.5, 0.625, 0.5, 0.875, 0.5, 0.75, 0.5, 0.75, 0.5, 0.875, 0.5, 0.75, 0.5, 0.625, 0.5, 0.625, 0.5, 0.75, 0.5, 1.0, 0.5, 0.875, 0.5, 0.875, 0.5, 1.0, 0.5, 1.0, 0.5, 0.875, 0.5, 0.875, 0.5, 1.0, 0.5, 0.625, 0.5, 0.5, 0.5, 0.5, 0.5, 0.625, 0.5, 0.875, 0.5, 0.75, 0.5, 0.75, 0.5, 0.875, 0.5, 0.625, 0.5, 0.5, 0.5, 0.5, 0.5, 0.625, 0.5, 0.75, 0.5, 0.625, 0.5, 0.625, 0.5, 0.75, 0.5, 1.0, 0.5, 0.875, 0.5, 0.875, 0.5, 1.0, 0.5, 0.625, 0.5, 0.5, 0.5, 0.5, 0.5, 0.625, 0.5, 0.875, 0.5, 0.75, 0.5, 0.75, 0.5, 0.875, 0.5, 0.875, 0.5, 0.75, 0.5, 0.75, 0.5, 0.875, 0.5, 0.75, 0.5, 0.625, 0.5, 0.625, 0.5, 0.75, 0.5, 1.0, 0.5, 0.875, 0.5, 0.875, 0.5, 1.0, 0.5, 0.75, 0.01, 0.75, 0.49, 0.9197, 0.4197, 0.99, 0.25, 0.9197, 0.08029, 0.375, 0.375, 0.625, 0.375, 0.625, 0.5, 0.375, 0.5, 0.375, 0.5, 0.625, 0.5, 0.625, 0.75, 0.375, 0.75, 0.375, 0.875, 0.625, 0.875, 0.625, 1.0, 0.375, 1.0, 0.25, 0.5, 0.375, 0.5, 0.375, 0.75, 0.25, 0.75, 0.625, 0.5, 0.75, 0.5, 0.75, 0.75, 0.625, 0.75, 0.375, 0.75, 0.625, 0.75, 0.625, 0.875, 0.375, 0.875, 0.375, 0.25, 0.625, 0.25, 0.625, 0.375, 0.375, 0.375, 0.375, 0.75, 0.375, 0.75, 0.375, 0.75, 0.375, 0.75, 0.375, 0.75, 0.625, 0.8315, 0.375, 0.8315, 0.375, 0.75, 0.625, 0.75, 0.625, 0.75, 0.625, 0.75, 0.625, 0.75, 0.625, 0.75, 0.7065, 0.75, 0.7065, 0.75, 0.625, 0.8315, 0.625, 0.8315, 0.625, 0.75, 0.625, 0.75, 0.375, 0.75, 0.375, 0.75, 0.375, 0.8315, 0.375, 0.8315, 0.625, 0.75, 0.625, 0.75, 0.7065, 0.75, 0.7065, 0.75, 0.625, 0.75, 0.625, 0.75, 0.625, 0.8315, 0.625, 0.8315, 0.625, 0.75, 0.625, 0.75, 0.7065, 0.75, 0.7065, 0.75, 0.375, 0.75, 0.375, 0.75, 0.2935, 0.75, 0.2935, 0.75, 0.375, 0.8315, 0.375, 0.8315, 0.375, 0.75, 0.375, 0.75, 0.2935, 0.75, 0.2935, 0.75, 0.375, 0.75, 0.375, 0.75, 0.375, 0.75, 0.625, 0.75, 0.625, 0.75, 0.375, 0.75, 0.375, 0.5, 0.375, 0.5, 0.25, 0.5, 0.25, 0.5, 0.375, 0.5, 0.375, 0.6792, 0.375, 0.6851, 0.375, 0.6997, 0.375, 0.7248, 0.375, 0.75, 0.625, 0.75, 0.625, 0.5, 0.25, 0.5, 0.25, 0.5, 0.375, 0.5, 0.375, 0.5, 0.625, 0.5, 0.625, 0.75, 0.75, 0.75, 0.75, 0.5, 0.625, 0.875, 0.625, 0.875, 0.625, 0.8315, 0.625, 0.8315, 0.375, 0.375, 0.375, 0.5, 0.625, 0.5, 0.625, 0.375, 0.75, 0.5, 0.75, 0.5, 0.625, 0.5, 0.625, 0.5, 0.625, 0.5, 0.625, 0.5, 0.375, 0.5, 0.375, 0.5, 0.25, 0.6853, 0.25, 0.6999, 0.375, 0.6997, 0.375, 0.6851, 0.25, 0.7249, 0.25, 0.75, 0.375, 0.75, 0.375, 0.7248, 0.375, 0.6851, 0.375, 0.6851, 0.375, 0.6997, 0.375, 0.6997, 0.375, 0.6997, 0.375, 0.6997, 0.375, 0.6997, 0.375, 0.6997, 0.0, 0.0, 0.0, 0.0, 0.0, 0.0, 0.0, 0.0, 0.625, 0.875, 0.625, 0.875, 0.625, 0.8315, 0.625, 0.8315, 0.25, 0.75, 0.25, 0.75, 0.375, 0.75, 0.375, 0.75, 0.0, 0.0, 0.0, 0.0, 0.0, 0.0, 0.0, 0.0, 0.375, 0.8315, 0.375, 0.875, 0.625, 0.875, 0.625, 0.8315, 0.625, 0.75, 0.625, 0.75, 0.625, 0.75, 0.625, 0.75, 0.625, 0.75, 0.625, 0.75, 0.7065, 0.75, 0.75, 0.75, 0.75, 0.75, 0.0, 0.0, 0.0, 0.0, 0.0, 0.0, 0.0, 0.0, 0.625, 0.75, 0.625, 0.75, 0.625, 0.75, 0.625, 0.75, 0.7065, 0.75, 0.7065, 0.75, 0.75, 0.75, 0.75, 0.75, 0.0, 0.0, 0.0, 0.0, 0.0, 0.0, 0.0, 0.0, 0.375, 0.75, 0.375, 0.75, 0.375, 0.75, 0.375, 0.75, 0.375, 0.75, 0.7065, 0.75, 0.7065, 0.75, 0.75, 0.75, 0.75, 0.75, 0.25, 0.6999, 0.25, 0.7249, 0.375, 0.7248, 0.375, 0.6997, 0.375, 0.75, 0.375, 0.75, 0.25, 0.75, 0.25, 0.75, 0.2935, 0.75, 0.0, 0.0, 0.0, 0.0, 0.0, 0.0, 0.0, 0.0, 0.25, 0.75, 0.25, 0.75, 0.375, 0.75, 0.375, 0.75, 0.0, 0.0, 0.0, 0.0, 0.0, 0.0, 0.0, 0.0, 0.375, 0.8315, 0.375, 0.8315, 0.375, 0.875, 0.375, 0.875, 0.625, 0.75, 0.625, 0.75, 0.625, 0.75, 0.625, 0.75, 0.375, 0.75, 0.375, 0.75, 0.625, 0.75, 0.625, 0.75, 0.0, 0.0, 0.0, 0.0, 0.0, 0.0, 0.0, 0.0, 0.25, 0.75, 0.25, 0.75, 0.2935, 0.75, 0.2935, 0.75, 0.375, 0.75, 0.375, 0.75, 0.375, 0.75, 0.375, 0.75, 0.375, 0.75, 0.0, 0.0, 0.0, 0.0, 0.0, 0.0, 0.0, 0.0, 0.375, 0.8315, 0.375, 0.8315, 0.375, 0.875, 0.375, 0.875, 0.0, 0.0, 0.0, 0.0, 0.0, 0.0, 0.0, 0.0, 0.375, 0.75, 0.375, 0.75, 0.375, 0.75, 0.375, 0.75, 0.7065, 0.75, 0.7065, 0.75, 0.75, 0.75, 0.75, 0.75, 0.25, 0.75, 0.25, 0.75, 0.375, 0.75, 0.375, 0.75, 0.0, 0.0, 0.0, 0.0, 0.0, 0.0, 0.0, 0.0, 0.25, 0.75, 0.25, 0.75, 0.2935, 0.75, 0.2935, 0.75, 0.375, 0.75, 0.375, 0.75, 0.375, 0.75, 0.375, 0.75, 0.375, 0.75, 0.6875, 0.5, 0.6875, 0.5, 0.625, 0.5, 0.625, 0.5, 0.5392, 0.5, 0.5392, 0.75, 0.625, 0.75, 0.625, 0.5, 0.3125, 0.5, 0.3125, 0.75, 0.375, 0.75, 0.375, 0.5, 0.5392, 0.4375, 0.5392, 0.4375, 0.5392, 0.4375, 0.5392, 0.4375, 0.375, 0.8125, 0.375, 0.875, 0.5392, 0.875, 0.5392, 0.8125, 0.375, 0.5, 0.375, 0.75, 0.5392, 0.75, 0.5392, 0.5, 0.375, 0.4375, 0.375, 0.5, 0.5392, 0.5, 0.5392, 0.4375, 0.5392, 0.4375, 0.5392, 0.4375, 0.5392, 0.5, 0.5392, 0.5, 0.625, 0.5, 0.625, 0.5, 0.5392, 0.5, 0.5392, 0.5, 0.625, 0.5, 0.625, 0.5, 0.5392, 0.5, 0.5392, 0.5, 0.5392, 0.875, 0.5392, 0.875, 0.5392, 0.8125, 0.5392, 0.8125, 0.6875, 0.5, 0.6875, 0.5, 0.625, 0.5, 0.625, 0.5, 0.5392, 0.4375, 0.5392, 0.4375, 0.5392, 0.375, 0.5392, 0.375, 0.5392, 0.4375, 0.5392, 0.4375, 0.5392, 0.375, 0.5392, 0.375, 0.5392, 0.5, 0.5392, 0.5, 0.5392, 0.5, 0.5392, 0.5, 0.25, 0.6999, 0.25, 0.6999, 0.375, 0.6997, 0.375, 0.6997, 0.0, 0.0, 0.0, 0.0, 0.0, 0.0, 0.0, 0.0, 0.25, 0.6999, 0.25, 0.6999, 0.375, 0.6997, 0.375, 0.6997, 0.375, 0.6997, 0.375, 0.6997, 0.25, 0.6999, 0.25, 0.6999, 0.375, 0.6997, 0.375, 0.6997, 0.375, 0.6997, 0.375, 0.6997, 0.375, 0.6997, 0.375, 0.6997, 0.375, 0.6997, 0.375, 0.6997, 0.375, 0.6997, 0.375, 0.6997, 0.25, 0.6999, 0.25, 0.6999, 0.0, 0.0, 0.0, 0.0, 0.0, 0.0, 0.0, 0.0, 0.0, 0.0, 0.0, 0.0, 0.0, 0.0, 0.0, 0.0, 0.375, 0.6997, 0.375, 0.6997, 0.25, 0.6999, 0.25, 0.6999, 0.0, 0.0, 0.0, 0.0, 0.0, 0.0, 0.0, 0.0, 0.25, 0.6999, 0.25, 0.6999, 0.375, 0.6997, 0.375, 0.6997, 0.375, 0.6997, 0.375, 0.6997, 0.375, 0.6997, 0.375, 0.6997, 0.25, 0.6999, 0.25, 0.6999, 0.375, 0.6997, 0.375, 0.6997, 0.375, 0.6997, 0.375, 0.6997, 0.375, 0.6997, 0.375, 0.6997, 0.375, 0.6997, 0.375, 0.6997, 0.25, 0.6999, 0.25, 0.6999, 0.375, 0.6997, 0.375, 0.6997, 0.25, 0.6999, 0.25, 0.6999, 0.375, 0.6997, 0.375, 0.6997, 0.25, 0.6999, 0.25, 0.6999, 0.0, 0.0, 0.0, 0.0, 0.0, 0.0, 0.0, 0.0, 0.25, 0.6999, 0.25, 0.6999, 0.375, 0.6997, 0.375, 0.6997, 0.0, 0.0, 0.0, 0.0, 0.0, 0.0, 0.0, 0.0, 0.375, 0.6792, 0.375, 0.6792, 0.375, 0.6851, 0.375, 0.6851, 0.0, 0.0, 0.0, 0.0, 0.0, 0.0, 0.0, 0.0, 0.25, 0.5, 0.25, 0.6793, 0.375, 0.6792, 0.375, 0.5, 0.375, 0.5, 0.375, 0.5, 0.375, 0.6792, 0.375, 0.6792, 0.0, 0.0, 0.0, 0.0, 0.0, 0.0, 0.0, 0.0, 0.375, 0.6792, 0.375, 0.6792, 0.375, 0.6851, 0.375, 0.6851, 0.375, 0.6792, 0.375, 0.6792, 0.375, 0.6851, 0.375, 0.6851, 0.375, 0.6851, 0.375, 0.6851, 0.25, 0.6853, 0.25, 0.6853, 0.25, 0.6793, 0.25, 0.6793, 0.375, 0.6792, 0.375, 0.6792, 0.25, 0.6793, 0.25, 0.6793, 0.375, 0.6792, 0.375, 0.6792, 0.0, 0.0, 0.0, 0.0, 0.0, 0.0, 0.0, 0.0, 0.25, 0.6793, 0.25, 0.6793, 0.375, 0.6792, 0.375, 0.6792, 0.375, 0.6851, 0.375, 0.6851, 0.25, 0.6853, 0.25, 0.6853, 0.375, 0.6792, 0.375, 0.6792, 0.375, 0.6851, 0.375, 0.6851, 0.375, 0.6851, 0.375, 0.6851, 0.25, 0.6853, 0.25, 0.6853, 0.375, 0.6792, 0.375, 0.6792, 0.375, 0.6851, 0.375, 0.6851, 0.0, 0.0, 0.0, 0.0, 0.0, 0.0, 0.0, 0.0, 0.0, 0.0, 0.0, 0.0, 0.0, 0.0, 0.0, 0.0, 0.0, 0.0, 0.0, 0.0, 0.0, 0.0, 0.0, 0.0, 0.25, 0.6793, 0.25, 0.6793, 0.375, 0.6792, 0.375, 0.6792, 0.375, 0.6851, 0.375, 0.6851, 0.25, 0.6853, 0.25, 0.6853, 0.25, 0.6793, 0.25, 0.6793, 0.375, 0.6792, 0.375, 0.6792, 0.25, 0.6793, 0.25, 0.6793, 0.375, 0.6792, 0.375, 0.6792, 0.375, 0.6851, 0.375, 0.6851, 0.25, 0.6853, 0.25, 0.6853, 0.375, 0.6792, 0.375, 0.6792, 0.375, 0.6851, 0.375, 0.6851, 0.375, 0.6792, 0.375, 0.6792, 0.375, 0.6851, 0.375, 0.6851, 0.375, 0.6851, 0.375, 0.6851, 0.25, 0.6853, 0.25, 0.6853, 0.375, 0.6792, 0.375, 0.6792, 0.375, 0.6851, 0.375, 0.6851, 0.0, 0.0, 0.0, 0.0, 0.0, 0.0, 0.0, 0.0, 0.25, 0.6793, 0.25, 0.6793, 0.375, 0.6792, 0.375, 0.6792, 0.0, 0.0, 0.0, 0.0, 0.0, 0.0, 0.0, 0.0, 0.25, 0.6793, 0.25, 0.6793, 0.375, 0.6792, 0.375, 0.6792, 0.375, 0.6851, 0.375, 0.6851, 0.25, 0.6853, 0.25, 0.6853, 0.375, 0.6851, 0.375, 0.6851, 0.25, 0.6853, 0.25, 0.6853, 0.375, 0.6851, 0.375, 0.6851, 0.25, 0.6853, 0.25, 0.6853, 0.375, 0.6792, 0.375, 0.6792, 0.375, 0.6851, 0.375, 0.6851, 0.0, 0.0, 0.0, 0.0, 0.0, 0.0, 0.0, 0.0, 0.375, 0.6792, 0.375, 0.6792, 0.375, 0.6851, 0.375, 0.6851, 0.375, 0.6792, 0.375, 0.6792, 0.375, 0.6851, 0.375, 0.6851, 0.0, 0.0, 0.0, 0.0, 0.0, 0.0, 0.0, 0.0, 0.25, 0.6793, 0.25, 0.6793, 0.375, 0.6792, 0.375, 0.6792, 0.25, 0.6793, 0.25, 0.6853, 0.375, 0.6851, 0.375, 0.6792, 0.0, 0.0, 0.0, 0.0, 0.0, 0.0, 0.0, 0.0, 0.25, 0.6793, 0.25, 0.6793, 0.375, 0.6792, 0.375, 0.6792, 0.375, 0.6851, 0.375, 0.6851, 0.25, 0.6853, 0.25, 0.6853, 0.5392, 0.5, 0.5392, 0.5, 0.5392, 0.4375, 0.5392, 0.4375, 0.5392, 0.5, 0.5392, 0.5, 0.5392, 0.4375, 0.5392, 0.4375, 0.5392, 0.4375, 0.5392, 0.4375, 0.6875, 0.5, 0.6875, 0.5, 0.5392, 0.5, 0.5392, 0.5, 0.5392, 0.4375, 0.5392, 0.4375, 0.5392, 0.375, 0.5392, 0.375, 0.5392, 0.4375, 0.5392, 0.4375, 0.0, 0.0, 0.0, 0.0, 0.0, 0.0, 0.0, 0.0, 0.0, 0.0, 0.375, 0.375, 0.375, 0.4375, 0.5392, 0.4375, 0.5392, 0.375, 0.375, 0.75, 0.375, 0.8125, 0.5392, 0.8125, 0.5392, 0.75, 0.0, 0.0, 0.0, 0.0, 0.0, 0.0, 0.0, 0.0, 0.625, 0.5, 0.625, 0.75, 0.6875, 0.75, 0.6875, 0.5, 0.25, 0.5, 0.25, 0.75, 0.3125, 0.75, 0.3125, 0.5, 0.5392, 0.375, 0.5392, 0.375, 0.5392, 0.4375, 0.5392, 0.4375, 0.5392, 0.375, 0.5392, 0.4375, 0.5392, 0.4375, 0.5392, 0.375, 0.5392, 0.4375, 0.5392, 0.4375, 0.5392, 0.375, 0.5392, 0.375, 0.5392, 0.375, 0.5392, 0.4375, 0.5392, 0.8125, 0.5392, 0.875, 0.5392, 0.8125, 0.5392, 0.8125, 0.5392, 0.4375, 0.5392, 0.4375, 0.5392, 0.4375, 0.5392, 0.4375, 0.5392, 0.4375, 0.5392, 0.4375, 0.0, 0.0, 0.0, 0.0, 0.0, 0.0, 0.0, 0.0, 0.0, 0.0, 0.0, 0.0, 0.0, 0.0, 0.0, 0.0, 0.0, 0.0, 0.375, 0.375, 0.375, 0.5, 0.625, 0.5, 0.625, 0.375, 0.5921, 0.375, 0.5715, 0.4247, 0.5217, 0.4454, 0.472, 0.4247, 0.4514, 0.375, 0.375, 0.5, 0.375, 0.75, 0.625, 0.75, 0.625, 0.5, 0.25, 0.5, 0.25, 0.75, 0.375, 0.75, 0.375, 0.5, 0.625, 0.5, 0.625, 0.75, 0.75, 0.75, 0.75, 0.5, 0.375, 0.75, 0.375, 0.875, 0.4514, 0.875, 0.472, 0.8253, 0.5217, 0.8046, 0.5715, 0.8253, 0.5921, 0.875, 0.625, 0.875, 0.625, 0.75, 0.472, 0.4247, 0.472, 0.8253, 0.4514, 0.875, 0.4514, 0.375, 0.472, 0.8253, 0.472, 0.4247, 0.5217, 0.4454, 0.5217, 0.8046, 0.5217, 0.8046, 0.5217, 0.4454, 0.5715, 0.4247, 0.5715, 0.8253, 0.375, 0.375, 0.375, 0.5, 0.625, 0.5, 0.625, 0.375, 0.375, 0.5, 0.375, 0.75, 0.625, 0.75, 0.625, 0.5, 0.25, 0.5, 0.25, 0.75, 0.375, 0.75, 0.375, 0.5, 0.625, 0.5, 0.625, 0.75, 0.75, 0.75, 0.75, 0.5, 0.375, 0.75, 0.375, 0.875, 0.625, 0.875, 0.625, 0.75, 1.0, 0.5, 0.875, 0.5, 0.875, 1.0, 1.0, 1.0, 0.875, 0.5, 0.75, 0.5, 0.75, 1.0, 0.875, 1.0, 0.75, 0.5, 0.625, 0.5, 0.625, 1.0, 0.75, 1.0, 0.625, 0.5, 0.5, 0.5, 0.5, 1.0, 0.625, 1.0, 0.4197, 0.4197, 0.49, 0.25, 0.4197, 0.08029, 0.25, 0.01, 0.25, 0.49, 0.75, 0.5, 0.75, 0.5, 0.625, 0.5, 0.625, 0.5, 0.625, 0.5, 0.625, 0.5, 0.5, 0.5, 0.5, 0.5, 0.875, 0.5, 0.875, 0.5, 0.75, 0.5, 0.75, 0.5, 1.0, 0.5, 1.0, 0.5, 0.875, 0.5, 0.875, 0.5, 0.75, 0.5, 0.75, 0.5, 0.625, 0.5, 0.625, 0.5, 0.625, 0.5, 0.625, 0.5, 0.5, 0.5, 0.5, 0.5, 0.875, 0.5, 0.875, 0.5, 0.75, 0.5, 0.75, 0.5, 0.75, 0.5, 0.75, 0.5, 0.625, 0.5, 0.625, 0.5, 1.0, 0.5, 1.0, 0.5, 0.875, 0.5, 0.875, 0.5, 1.0, 0.5, 1.0, 0.5, 0.875, 0.5, 0.875, 0.5, 0.625, 0.5, 0.625, 0.5, 0.5, 0.5, 0.5, 0.5, 0.875, 0.5, 0.875, 0.5, 0.75, 0.5, 0.75, 0.5, 0.625, 0.5, 0.625, 0.5, 0.5, 0.5, 0.5, 0.5, 0.75, 0.5, 0.75, 0.5, 0.625, 0.5, 0.625, 0.5, 1.0, 0.5, 1.0, 0.5, 0.875, 0.5, 0.875, 0.5, 0.625, 0.5, 0.625, 0.5, 0.5, 0.5, 0.5, 0.5, 0.875, 0.5, 0.875, 0.5, 0.75, 0.5, 0.75, 0.5, 0.875, 0.5, 0.875, 0.5, 0.75, 0.5, 0.75, 0.5, 0.75, 0.5, 0.75, 0.5, 0.625, 0.5, 0.625, 0.5, 1.0, 0.5, 1.0, 0.5, 0.875, 0.5, 0.875, 0.5, 0.75, 0.01, 0.9197, 0.08029, 0.99, 0.25, 0.9197, 0.4197, 0.75, 0.49, 0.375, 0.375, 0.375, 0.5, 0.625, 0.5, 0.625, 0.375, 0.375, 0.5, 0.375, 0.75, 0.625, 0.75, 0.625, 0.5, 0.375, 0.875, 0.375, 1.0, 0.625, 1.0, 0.625, 0.875, 0.25, 0.5, 0.25, 0.75, 0.375, 0.75, 0.375, 0.5, 0.625, 0.5, 0.625, 0.75, 0.75, 0.75, 0.75, 0.5, 0.375, 0.75, 0.375, 0.875, 0.625, 0.875, 0.625, 0.75, 0.375, 0.25, 0.375, 0.375, 0.625, 0.375, 0.625, 0.25, 0.375, 0.75, 0.375, 0.75, 0.375, 0.75, 0.375, 0.75, 0.375, 0.75, 0.625, 0.8315, 0.625, 0.75, 0.375, 0.75, 0.375, 0.8315, 0.625, 0.75, 0.7065, 0.75, 0.7065, 0.75, 0.625, 0.75, 0.625, 0.8315, 0.625, 0.75, 0.625, 0.75, 0.625, 0.8315, 0.375, 0.75, 0.375, 0.8315, 0.375, 0.8315, 0.375, 0.75, 0.625, 0.75, 0.7065, 0.75, 0.7065, 0.75, 0.625, 0.75, 0.625, 0.75, 0.625, 0.8315, 0.625, 0.8315, 0.625, 0.75, 0.625, 0.75, 0.7065, 0.75, 0.7065, 0.75, 0.625, 0.75, 0.375, 0.75, 0.2935, 0.75, 0.2935, 0.75, 0.375, 0.75, 0.375, 0.8315, 0.375, 0.75, 0.375, 0.75, 0.375, 0.8315, 0.2935, 0.75, 0.375, 0.75, 0.375, 0.75, 0.2935, 0.75, 0.375, 0.75, 0.375, 0.75, 0.625, 0.75, 0.625, 0.75, 0.625, 0.75, 0.625, 0.75, 0.625, 0.75, 0.625, 0.75, 0.625, 0.75, 0.625, 0.75, 0.625, 0.75, 0.625, 0.75, 0.625, 0.75, 0.625, 0.75, 0.625, 0.75, 0.625, 0.75, 0.625, 0.75, 0.625, 0.75, 0.625, 0.75, 0.625, 0.75, 0.625, 0.75, 0.625, 0.75, 0.625, 0.75, 0.625, 0.75, 0.625, 0.75, 0.625, 0.75, 0.625, 0.75, 0.625, 0.75, 0.625, 0.75, 0.625, 0.75, 0.625, 0.75, 0.625, 0.75, 0.625, 0.75, 0.625, 0.75, 0.625, 0.75, 0.625, 0.75, 0.625, 0.75, 0.625, 0.75, 0.625, 0.75, 0.625, 0.75, 0.625, 0.75, 0.625, 0.75, 0.625, 0.75, 0.625, 0.75])
me_cube_001.materials.append(mat_body)
me_cube_001.materials.append(mat_secondary)
me_cube_001.use_remesh_preserve_volume = False
me_cube_001.use_remesh_preserve_attributes = False
me_cube_001.use_mirror_vertex_groups = False
me_cube_001.update()
me_cube_002 = bpy.data.meshes.new('Cube.002')
me_cube_002.from_pydata([(-0.06991, -0.3148, -0.9427), (-0.06991, -0.3148, 0.2945), (-0.06991, 0.3199, -0.772), (-0.06991, 0.3199, 0.2945), (0.06991, -0.3148, -0.9427), (0.06991, -0.3148, 0.2945), (0.06991, 0.3199, -0.772), (0.06991, 0.3199, 0.2945)], [], [(0, 1, 3, 2), (2, 3, 7, 6), (6, 7, 5, 4), (4, 5, 1, 0), (2, 6, 4, 0), (7, 3, 1, 5)])
_uv = me_cube_002.uv_layers.new(name='UVMap')
_uv.uv.foreach_set('vector', [0.375, 0.0, 0.625, 0.0, 0.625, 0.25, 0.375, 0.25, 0.375, 0.25, 0.625, 0.25, 0.625, 0.5, 0.375, 0.5, 0.375, 0.5, 0.625, 0.5, 0.625, 0.75, 0.375, 0.75, 0.375, 0.75, 0.625, 0.75, 0.625, 1.0, 0.375, 1.0, 0.125, 0.5, 0.375, 0.5, 0.375, 0.75, 0.125, 0.75, 0.625, 0.5, 0.875, 0.5, 0.875, 0.75, 0.625, 0.75])
me_cube_002.materials.append(mat_secondary)
me_cube_002.use_remesh_preserve_volume = False
me_cube_002.use_remesh_preserve_attributes = False
me_cube_002.use_mirror_vertex_groups = False
me_cube_002.update()
me_cube_003 = bpy.data.meshes.new('Cube.003')
me_cube_003.from_pydata([(-0.01481, -0.03839, -0.03839), (-0.03839, -0.03839, 0.03839), (-0.01481, 0.02292, -0.03839), (-0.03839, 0.03839, 0.03839), (0.01481, -0.03839, -0.03839), (0.03839, -0.03839, 0.03839), (0.01481, 0.02292, -0.03839), (0.03839, 0.03839, 0.03839), (-0.01481, -0.03086, -0.1285), (-0.01481, -0.05874, -0.1285), (0.01481, -0.03086, -0.1285), (0.01481, -0.05874, -0.1285), (-0.01481, -0.02069, -0.1883), (-0.01481, -0.04857, -0.1883), (0.01481, -0.02069, -0.1883), (0.01481, -0.04857, -0.1883), (-0.01481, 0.01235, -0.2606), (-0.01481, -0.01554, -0.2606), (0.01481, 0.01235, -0.2606), (0.01481, -0.01554, -0.2606)], [], [(0, 1, 3, 2), (2, 3, 7, 6), (6, 7, 5, 4), (4, 5, 1, 0), (0, 2, 8, 9), (7, 3, 1, 5), (10, 11, 15, 14), (6, 4, 11, 10), (4, 0, 9, 11), (2, 6, 10, 8), (14, 15, 19, 18), (9, 8, 12, 13), (11, 9, 13, 15), (8, 10, 14, 12), (16, 18, 19, 17), (13, 12, 16, 17), (15, 13, 17, 19), (12, 14, 18, 16)])
_uv = me_cube_003.uv_layers.new(name='UVMap')
_uv.uv.foreach_set('vector', [0.375, 0.0, 0.625, 0.0, 0.625, 0.25, 0.375, 0.25, 0.375, 0.25, 0.625, 0.25, 0.625, 0.5, 0.375, 0.5, 0.375, 0.5, 0.625, 0.5, 0.625, 0.75, 0.375, 0.75, 0.375, 0.75, 0.625, 0.75, 0.625, 1.0, 0.375, 1.0, 0.375, 0.0, 0.375, 0.25, 0.375, 0.25, 0.375, 0.0, 0.625, 0.5, 0.875, 0.5, 0.875, 0.75, 0.625, 0.75, 0.375, 0.5, 0.375, 0.75, 0.375, 0.75, 0.375, 0.5, 0.375, 0.5, 0.375, 0.75, 0.375, 0.75, 0.375, 0.5, 0.375, 0.75, 0.375, 1.0, 0.375, 1.0, 0.375, 0.75, 0.375, 0.25, 0.375, 0.5, 0.375, 0.5, 0.375, 0.25, 0.375, 0.5, 0.375, 0.75, 0.375, 0.75, 0.375, 0.5, 0.375, 0.0, 0.375, 0.25, 0.375, 0.25, 0.375, 0.0, 0.375, 0.75, 0.375, 1.0, 0.375, 1.0, 0.375, 0.75, 0.375, 0.25, 0.375, 0.5, 0.375, 0.5, 0.375, 0.25, 0.125, 0.5, 0.375, 0.5, 0.375, 0.75, 0.125, 0.75, 0.375, 0.0, 0.375, 0.25, 0.375, 0.25, 0.375, 0.0, 0.375, 0.75, 0.375, 1.0, 0.375, 1.0, 0.375, 0.75, 0.375, 0.25, 0.375, 0.5, 0.375, 0.5, 0.375, 0.25])
me_cube_003.materials.append(mat_secondary)
me_cube_003.use_remesh_preserve_volume = False
me_cube_003.use_remesh_preserve_attributes = False
me_cube_003.use_mirror_vertex_groups = False
me_cube_003.update()
me_cube_004 = bpy.data.meshes.new('Cube.004')
me_cube_004.from_pydata([(-0.03081, -0.03081, -0.03081), (-0.03081, -0.03081, 0.08383), (-0.03081, 0.1726, -0.03081), (-0.03081, 0.1726, 0.08383), (0.03081, -0.03081, -0.03081), (0.03081, -0.03081, 0.08383), (0.03081, 0.1726, -0.03081), (0.03081, 0.1726, 0.08383), (-0.03081, -0.0167, 0.1382), (-0.03081, 0.06807, 0.1382), (0.03081, 0.06807, 0.1382), (0.03081, -0.0167, 0.1382), (-0.03081, -9.297e-05, 0.2718), (-0.03081, 0.07165, 0.2718), (0.03081, 0.07165, 0.2718), (0.03081, -9.297e-05, 0.2718), (-0.03081, 0.1552, 0.363), (-0.03081, 0.1459, 0.3258), (0.03081, 0.1459, 0.3258), (0.03081, 0.1552, 0.363)], [], [(0, 1, 3, 2), (2, 3, 7, 6), (6, 7, 5, 4), (4, 5, 1, 0), (2, 6, 4, 0), (5, 7, 10, 11), (11, 10, 14, 15), (3, 1, 8, 9), (1, 5, 11, 8), (7, 3, 9, 10), (12, 15, 19, 16), (9, 8, 12, 13), (8, 11, 15, 12), (10, 9, 13, 14), (18, 17, 16, 19), (14, 13, 17, 18), (15, 14, 18, 19), (13, 12, 16, 17)])
_uv = me_cube_004.uv_layers.new(name='UVMap')
_uv.uv.foreach_set('vector', [0.375, 0.0, 0.625, 0.0, 0.625, 0.25, 0.375, 0.25, 0.375, 0.25, 0.625, 0.25, 0.625, 0.5, 0.375, 0.5, 0.375, 0.5, 0.625, 0.5, 0.625, 0.75, 0.375, 0.75, 0.375, 0.75, 0.625, 0.75, 0.625, 1.0, 0.375, 1.0, 0.125, 0.5, 0.375, 0.5, 0.375, 0.75, 0.125, 0.75, 0.625, 0.75, 0.625, 0.5, 0.625, 0.5, 0.625, 0.75, 0.625, 0.75, 0.625, 0.5, 0.625, 0.5, 0.625, 0.75, 0.625, 0.25, 0.625, 0.0, 0.625, 0.0, 0.625, 0.25, 0.625, 1.0, 0.625, 0.75, 0.625, 0.75, 0.625, 1.0, 0.625, 0.5, 0.625, 0.25, 0.625, 0.25, 0.625, 0.5, 0.625, 1.0, 0.625, 0.75, 0.625, 0.75, 0.625, 1.0, 0.625, 0.25, 0.625, 0.0, 0.625, 0.0, 0.625, 0.25, 0.625, 1.0, 0.625, 0.75, 0.625, 0.75, 0.625, 1.0, 0.625, 0.5, 0.625, 0.25, 0.625, 0.25, 0.625, 0.5, 0.625, 0.5, 0.875, 0.5, 0.875, 0.75, 0.625, 0.75, 0.625, 0.5, 0.625, 0.25, 0.625, 0.25, 0.625, 0.5, 0.625, 0.75, 0.625, 0.5, 0.625, 0.5, 0.625, 0.75, 0.625, 0.25, 0.625, 0.0, 0.625, 0.0, 0.625, 0.25])
me_cube_004.materials.append(mat_secondary)
me_cube_004.use_remesh_preserve_volume = False
me_cube_004.use_remesh_preserve_attributes = False
me_cube_004.use_mirror_vertex_groups = False
me_cube_004.update()
arm_armature = bpy.data.armatures.new('Armature')  # bones are not reproduced

# ---- objects
ob_light = bpy.data.objects.new('Light', light_light)
ob_camera = bpy.data.objects.new('Camera', cam_camera)
ob_body = bpy.data.objects.new('Body', me_cube_001)
ob_empty = bpy.data.objects.new('Empty', None)
ob_magazine = bpy.data.objects.new('Magazine', me_cube_002)
ob_trigger = bpy.data.objects.new('Trigger', me_cube_003)
ob_lever = bpy.data.objects.new('Lever', me_cube_004)
ob_armature = bpy.data.objects.new('Armature', arm_armature)

# ---- transforms, parenting, visibility, modifiers, constraints
ob_light.location = (4.076, 1.005, 5.904)
ob_light.rotation_euler = (0.6503, 0.05522, 1.866)
ob_light.lock_rotations_4d = False
ob_light.empty_display_type = 'ARROWS'
ob_light.color = (0.0, 0.0, 0.0, 0.0)
ob_light.lineart.crease_threshold = 0.0
ob_camera.location = (7.359, -6.926, 4.958)
ob_camera.rotation_euler = (1.109, 0.0, 0.8149)
ob_camera.lock_rotations_4d = False
ob_camera.empty_display_type = 'ARROWS'
ob_camera.color = (0.0, 0.0, 0.0, 0.0)
ob_camera.display_type = 'WIRE'
ob_camera.lineart.crease_threshold = 0.0
ob_body.parent = ob_armature
ob_body.matrix_parent_inverse = Matrix(((1.0, -0.0, 0.0, 0.0), (-0.0, 0.9993, -0.03754, -0.5387), (0.0, 0.03754, 0.9993, -0.4817), (-0.0, 0.0, -0.0, 1.0)))
ob_body.location = (0.0, 2.245, 0.377)
ob_body.lineart.crease_threshold = 0.0
ob_empty.location = (0.0, 0.0, 0.0)
ob_empty.rotation_euler = (1.571, -0.0, 1.571)
ob_empty.scale = (1.595, 1.595, 1.595)
ob_empty.empty_display_type = 'IMAGE'
ob_empty.empty_display_size = 5.0
ob_empty.lineart.crease_threshold = 0.0
ob_magazine.parent = ob_armature
ob_magazine.matrix_parent_inverse = Matrix(((1.0, -9.536e-07, -1.179e-08, -1.793e-06), (-3.553e-14, 0.01236, -0.9999, -0.449), (9.537e-07, 0.9999, 0.01236, 1.88), (-0.0, 0.0, -0.0, 1.0)))
ob_magazine.location = (0.0, -1.852, -0.3829)
ob_magazine.lineart.crease_threshold = 0.0
ob_trigger.parent = ob_armature
ob_trigger.matrix_parent_inverse = Matrix(((0.9896, -0.02641, -0.1416, 0.01291), (-0.144, -0.1815, -0.9728, -0.2139), (1.676e-07, 0.983, -0.1834, -0.1348), (-0.0, 0.0, 0.0, 1.0)))
ob_trigger.location = (3.525e-09, 0.1337, 2.98e-08)
ob_trigger.lineart.crease_threshold = 0.0
ob_lever.parent = ob_armature
ob_lever.matrix_parent_inverse = Matrix(((1.0, -0.0, 0.0, -0.0), (-0.0, 4.098e-08, 1.0, -0.9176), (0.0, -1.0, -1.118e-08, 0.7117), (0.0, 0.0, -0.0, 1.0)))
ob_lever.location = (0.0, 0.6453, 0.6546)
ob_lever.lineart.crease_threshold = 0.0
ob_armature.location = (0.0, 0.0, 0.482)
ob_armature.show_in_front = True
ob_armature.lineart.crease_threshold = 0.0

# ---- collection membership
col_collection.objects.link(ob_light)
col_collection.objects.link(ob_camera)
col_collection.objects.link(ob_body)
col_collection.objects.link(ob_empty)
col_collection.objects.link(ob_magazine)
col_collection.objects.link(ob_trigger)
col_collection.objects.link(ob_lever)
col_collection.objects.link(ob_armature)

# ---- scene / render settings (as saved in the file)
scene.camera = ob_camera
scene.frame_start = 1; scene.frame_end = 250; scene.frame_set(1)
scene.render.engine = 'BLENDER_EEVEE_NEXT'
scene.cycles.use_denoising = False
scene.cycles.samples = 128
scene.cycles.sampling_pattern = 'TABULATED_SOBOL'
scene.cycles.use_adaptive_sampling = False
scene.cycles.use_light_tree = False
scene.view_settings.view_transform = 'Filmic'
bpy.context.view_layer.update()
